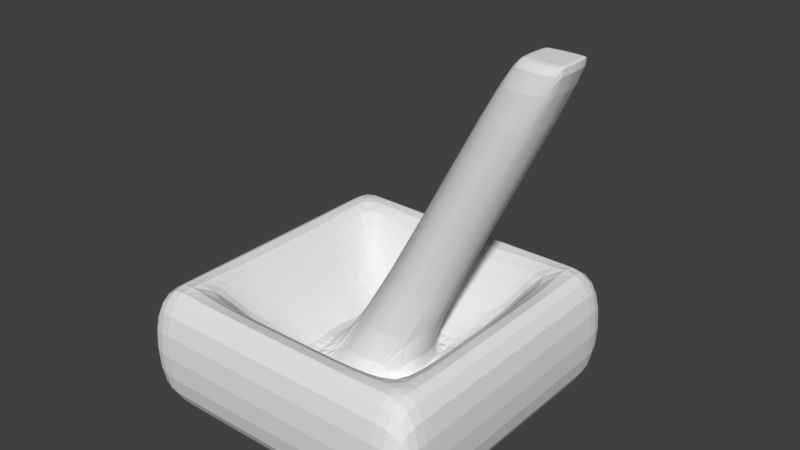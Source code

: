 # Source: switch.blend  (saved by Blender 2.79.0; exported with 4.5.12 LTS)
import bpy
from mathutils import Matrix  # noqa: F401  (used for matrix-valued properties, if any)

bpy.ops.wm.read_factory_settings(use_empty=True)
scene = bpy.context.scene
scene.name = 'Scene'

# ---- collections
col_collection_1 = bpy.data.collections.new('Collection 1'); scene.collection.children.link(col_collection_1)

# ---- materials (node trees are filled in below, after node groups)
mat_material = bpy.data.materials.new('Material')
mat_material.alpha_threshold = 0.0
mat_material.use_transparent_shadow = False
mat_material.roughness = 0.5
mat_material.line_color = (0.0, 0.0, 0.0, 1.0)

# ---- material node trees

# ---- world
world_world = bpy.data.worlds.new('World'); scene.world = world_world
world_world.color = (0.05088, 0.05088, 0.05088)
world_world.use_sun_shadow = False
world_world.sun_shadow_jitter_overblur = 0.0
world_world.cycles.sampling_method = 'MANUAL'

# ---- meshes
me_cube = bpy.data.meshes.new('Cube')
me_cube.from_pydata([(1.0, 1.0, -0.9428), (1.0, -1.0, -0.9428), (-1.0, -1.0, -0.9428), (-1.0, 1.0, -0.9428), (1.0, 1.0, -0.1366), (1.0, -1.0, -0.1366), (-1.0, -1.0, -0.1366), (-1.0, 1.0, -0.1366), (1.0, 0.7143, -0.9428), (1.0, 0.4286, -0.9428), (1.0, 0.1429, -0.9428), (1.0, -0.1429, -0.9428), (1.0, -0.4286, -0.9428), (1.0, -0.7143, -0.9428), (-1.0, -0.7143, -0.9428), (-1.0, -0.4286, -0.9428), (-1.0, -0.1429, -0.9428), (-1.0, 0.1429, -0.9428), (-1.0, 0.4286, -0.9428), (-1.0, 0.7143, -0.9428), (1.0, 0.7143, -0.1366), (1.0, 0.4286, -0.1366), (1.0, 0.1429, -0.1366), (1.0, -0.1429, -0.1366), (1.0, -0.4286, -0.1366), (1.0, -0.7143, -0.1366), (-1.0, -0.7143, -0.1366), (-1.0, -0.4286, -0.1366), (-1.0, -0.1429, -0.1366), (-1.0, 0.1429, -0.1366), (-1.0, 0.4286, -0.1366), (-1.0, 0.7143, -0.1366), (0.7143, 1.0, -0.9428), (0.4286, 1.0, -0.9428), (0.1429, 1.0, -0.9428), (-0.1429, 1.0, -0.9428), (-0.4286, 1.0, -0.9428), (-0.7143, 1.0, -0.9428), (0.7143, -1.0, -0.9428), (0.4286, -1.0, -0.9428), (0.1429, -1.0, -0.9428), (-0.1429, -1.0, -0.9428), (-0.4286, -1.0, -0.9428), (-0.7143, -1.0, -0.9428), (0.7143, 1.0, -0.1366), (0.4286, 1.0, -0.1366), (0.1429, 1.0, -0.1366), (-0.1429, 1.0, -0.1366), (-0.4286, 1.0, -0.1366), (-0.7143, 1.0, -0.1366), (0.7143, -1.0, -0.1366), (0.4286, -1.0, -0.1366), (0.1429, -1.0, -0.1366), (-0.1429, -1.0, -0.1366), (-0.4286, -1.0, -0.1366), (-0.7143, -1.0, -0.1366), (-0.7143, 0.7143, -0.1366), (-0.4286, 0.7143, -0.1366), (-0.1429, 0.7143, -0.1366), (0.1429, 0.7143, -0.1366), (0.4286, 0.7143, -0.1366), (0.7143, 0.7143, -0.1366), (-0.7143, 0.4286, -0.1366), (-0.4286, 0.4286, -0.6755), (-0.1429, 0.4286, -0.6755), (0.1429, 0.4286, -0.6755), (0.4286, 0.4286, -0.6755), (0.7143, 0.4286, -0.1366), (-0.7143, 0.1429, -0.1366), (-0.4286, 0.1429, -0.6755), (-0.1337, 0.1382, -0.6755), (0.1429, 0.1429, -0.6755), (0.4286, 0.1429, -0.6755), (0.7143, 0.1429, -0.1366), (-0.7143, -0.1429, -0.1366), (-0.4286, -0.1429, -0.6755), (-0.1429, -0.1429, -0.6755), (0.1566, -0.1429, -0.6755), (0.4286, -0.1429, -0.6755), (0.7143, -0.1429, -0.1366), (-0.7143, -0.4286, -0.1366), (-0.4286, -0.4286, -0.6755), (-0.1429, -0.4286, -0.6755), (0.1429, -0.4286, -0.6755), (0.4286, -0.4286, -0.6755), (0.7143, -0.4286, -0.1366), (-0.7143, -0.7143, -0.1366), (-0.4286, -0.7143, -0.1366), (-0.1429, -0.7143, -0.1366), (0.1429, -0.7143, -0.1366), (0.4286, -0.7143, -0.1366), (0.7143, -0.7143, -0.1366), (0.7143, 0.7143, -0.9428), (0.4286, 0.7143, -0.9428), (0.1429, 0.7143, -0.9428), (-0.1429, 0.7143, -0.9428), (-0.4286, 0.7143, -0.9428), (-0.7143, 0.7143, -0.9428), (0.7143, 0.4286, -0.9428), (0.4286, 0.4286, -0.9428), (0.1429, 0.4286, -0.9428), (-0.1429, 0.4286, -0.9428), (-0.4286, 0.4286, -0.9428), (-0.7143, 0.4286, -0.9428), (0.7143, 0.1429, -0.9428), (0.4286, 0.1429, -0.9428), (0.1429, 0.1429, -0.9428), (-0.1429, 0.1429, -0.9428), (-0.4286, 0.1429, -0.9428), (-0.7143, 0.1429, -0.9428), (0.7143, -0.1429, -0.9428), (0.4286, -0.1429, -0.9428), (0.1429, -0.1429, -0.9428), (-0.1429, -0.1429, -0.9428), (-0.4286, -0.1429, -0.9428), (-0.7143, -0.1429, -0.9428), (0.7143, -0.4286, -0.9428), (0.4286, -0.4286, -0.9428), (0.1429, -0.4286, -0.9428), (-0.1429, -0.4286, -0.9428), (-0.4286, -0.4286, -0.9428), (-0.7143, -0.4286, -0.9428), (0.7143, -0.7143, -0.9428), (0.4286, -0.7143, -0.9428), (0.1429, -0.7143, -0.9428), (-0.1429, -0.7143, -0.9428), (-0.4286, -0.7143, -0.9428), (-0.7143, -0.7143, -0.9428), (0.9577, 0.1382, 1.45), (1.234, 0.1429, 1.45), (0.9486, -0.1429, 1.45), (1.248, -0.1429, 1.45), (1.0, 0.08571, -0.9428), (1.0, 0.02857, -0.9428), (1.0, -0.02857, -0.9428), (1.0, -0.08571, -0.9428), (-1.0, -0.08571, -0.9428), (-1.0, -0.02857, -0.9428), (-1.0, 0.02857, -0.9428), (-1.0, 0.08571, -0.9428), (1.0, 0.08571, -0.1366), (1.0, 0.02857, -0.1366), (1.0, -0.02857, -0.1366), (1.0, -0.08571, -0.1366), (-1.0, -0.08571, -0.1366), (-1.0, -0.02857, -0.1366), (-1.0, 0.02857, -0.1366), (-1.0, 0.08571, -0.1366), (0.7143, -0.08571, -0.9428), (0.7143, -0.02857, -0.9428), (0.7143, 0.02857, -0.9428), (0.7143, 0.08571, -0.9428), (0.4286, -0.08571, -0.9428), (0.4286, -0.02857, -0.9428), (0.4286, 0.02857, -0.9428), (0.4286, 0.08571, -0.9428), (0.1429, -0.08571, -0.9428), (0.1429, -0.02857, -0.9428), (0.1429, 0.02857, -0.9428), (0.1429, 0.08571, -0.9428), (-0.1429, -0.08571, -0.9428), (-0.1429, -0.02857, -0.9428), (-0.1429, 0.02857, -0.9428), (-0.1429, 0.08571, -0.9428), (-0.4286, -0.08571, -0.9428), (-0.4286, -0.02857, -0.9428), (-0.4286, 0.02857, -0.9428), (-0.4286, 0.08571, -0.9428), (-0.7143, -0.08571, -0.9428), (-0.7143, -0.02857, -0.9428), (-0.7143, 0.02857, -0.9428), (-0.7143, 0.08571, -0.9428), (0.7143, 0.08571, -0.1366), (0.7143, 0.02857, -0.1366), (0.7143, -0.02857, -0.1366), (0.7143, -0.08571, -0.1366), (0.4286, 0.08571, -0.6755), (0.4286, 0.02857, -0.6755), (0.4286, -0.02857, -0.6755), (0.4286, -0.08571, -0.6755), (0.1843, 0.08571, -0.6755), (0.1944, 0.02857, -0.6755), (0.2042, -0.02857, -0.6755), (0.1891, -0.08571, -0.6755), (-0.1739, 0.08571, -0.6755), (-0.1929, 0.02857, -0.6755), (-0.194, -0.02857, -0.6755), (-0.1838, -0.08571, -0.6755), (-0.4286, 0.08571, -0.6755), (-0.4286, 0.02857, -0.6755), (-0.4286, -0.02857, -0.6755), (-0.4286, -0.08571, -0.6755), (-0.7143, 0.08571, -0.1366), (-0.7143, 0.02857, -0.1366), (-0.7143, -0.02857, -0.1366), (-0.7143, -0.08571, -0.1366), (1.276, 0.08571, 1.45), (1.286, 0.02857, 1.45), (1.296, -0.02857, 1.45), (1.281, -0.08571, 1.45), (0.9176, 0.08571, 1.45), (0.8985, 0.02857, 1.45), (0.8975, -0.02857, 1.45), (0.9077, -0.08571, 1.45), (0.09524, 1.0, -0.9428), (0.04762, 1.0, -0.9428), (1.49e-07, 1.0, -0.9428), (-0.04762, 1.0, -0.9428), (-0.09524, 1.0, -0.9428), (0.09524, -1.0, -0.9428), (0.04762, -1.0, -0.9428), (-4.843e-08, -1.0, -0.9428), (-0.04762, -1.0, -0.9428), (-0.09524, -1.0, -0.9428), (0.09524, 1.0, -0.1366), (0.04762, 1.0, -0.1366), (2.049e-07, 1.0, -0.1366), (-0.04762, 1.0, -0.1366), (-0.09524, 1.0, -0.1366), (0.09524, -1.0, -0.1366), (0.04762, -1.0, -0.1366), (-5.253e-07, -1.0, -0.1366), (-0.04762, -1.0, -0.1366), (-0.09524, -1.0, -0.1366), (-0.09524, 0.7143, -0.1366), (-0.04762, 0.7143, -0.1366), (2.421e-07, 0.7143, -0.1366), (0.04762, 0.7143, -0.1366), (0.09524, 0.7143, -0.1366), (-0.09524, 0.4286, -0.6755), (-0.04762, 0.4286, -0.6755), (1.527e-07, 0.4286, -0.6755), (0.04762, 0.4286, -0.6755), (0.09524, 0.4286, -0.6755), (-0.09524, 0.1641, -0.6755), (-0.04762, 0.1868, -0.6755), (-7.078e-08, 0.1944, -0.6755), (0.04762, 0.1896, -0.6755), (0.09524, 0.1758, -0.6755), (-0.09524, -0.1887, -0.6755), (-0.04762, -0.2078, -0.6755), (-1.9e-07, -0.216, -0.6755), (0.04762, -0.2145, -0.6755), (0.09524, -0.188, -0.6755), (-0.09524, -0.4286, -0.6755), (-0.04762, -0.4286, -0.6755), (-2.98e-07, -0.4286, -0.6755), (0.04762, -0.4286, -0.6755), (0.09524, -0.4286, -0.6755), (-0.09524, -0.7143, -0.1366), (-0.04762, -0.7143, -0.1366), (-3.39e-07, -0.7143, -0.1366), (0.04762, -0.7143, -0.1366), (0.09524, -0.7143, -0.1366), (0.09524, 0.7143, -0.9428), (0.04762, 0.7143, -0.9428), (1.304e-07, 0.7143, -0.9428), (-0.04762, 0.7143, -0.9428), (-0.09524, 0.7143, -0.9428), (0.09524, 0.4286, -0.9428), (0.04762, 0.4286, -0.9428), (1.006e-07, 0.4286, -0.9428), (-0.04762, 0.4286, -0.9428), (-0.09524, 0.4286, -0.9428), (0.09524, 0.1429, -0.9428), (0.04762, 0.1429, -0.9428), (8.941e-08, 0.1429, -0.9428), (-0.04762, 0.1429, -0.9428), (-0.09524, 0.1429, -0.9428), (0.09524, -0.1429, -0.9428), (0.04762, -0.1429, -0.9428), (5.96e-08, -0.1429, -0.9428), (-0.04762, -0.1429, -0.9428), (-0.09524, -0.1429, -0.9428), (0.09524, -0.4286, -0.9428), (0.04762, -0.4286, -0.9428), (2.98e-08, -0.4286, -0.9428), (-0.04762, -0.4286, -0.9428), (-0.09524, -0.4286, -0.9428), (0.09524, -0.7143, -0.9428), (0.04762, -0.7143, -0.9428), (0.0, -0.7143, -0.9428), (-0.04762, -0.7143, -0.9428), (-0.09524, -0.7143, -0.9428), (0.9962, 0.1641, 1.45), (1.044, 0.1868, 1.45), (1.091, 0.1944, 1.45), (1.139, 0.1896, 1.45), (1.187, 0.1758, 1.45), (0.9962, -0.1887, 1.45), (1.044, -0.2078, 1.45), (1.091, -0.216, 1.45), (1.139, -0.2145, 1.45), (1.187, -0.188, 1.45), (0.9962, 0.08571, 1.45), (1.044, 0.08571, 1.45), (1.091, 0.08571, 1.45), (1.139, 0.08571, 1.45), (1.187, 0.08571, 1.45), (0.9962, 0.02857, 1.45), (1.044, 0.02857, 1.45), (1.091, 0.02857, 1.45), (1.139, 0.02857, 1.45), (1.187, 0.02857, 1.45), (0.9962, -0.02857, 1.45), (1.044, -0.02857, 1.45), (1.091, -0.02857, 1.45), (1.139, -0.02857, 1.45), (1.187, -0.02857, 1.45), (0.9962, -0.08571, 1.45), (1.044, -0.08571, 1.45), (1.091, -0.08571, 1.45), (1.139, -0.08571, 1.45), (1.187, -0.08571, 1.45), (0.09524, 0.08571, -0.9428), (0.04762, 0.08571, -0.9428), (8.941e-08, 0.08571, -0.9428), (-0.04762, 0.08571, -0.9428), (-0.09524, 0.08571, -0.9428), (0.09524, 0.02857, -0.9428), (0.04762, 0.02857, -0.9428), (7.451e-08, 0.02857, -0.9428), (-0.04762, 0.02857, -0.9428), (-0.09524, 0.02857, -0.9428), (0.09524, -0.02857, -0.9428), (0.04762, -0.02857, -0.9428), (5.96e-08, -0.02857, -0.9428), (-0.04762, -0.02857, -0.9428), (-0.09524, -0.02857, -0.9428), (0.09524, -0.08571, -0.9428), (0.04762, -0.08571, -0.9428), (5.96e-08, -0.08571, -0.9428), (-0.04762, -0.08571, -0.9428), (-0.09524, -0.08571, -0.9428)], [], [(127, 43, 2, 14), (86, 26, 6, 55), (13, 25, 5, 1), (43, 55, 6, 2), (19, 31, 7, 3), (49, 37, 3, 7), (2, 6, 26, 14), (14, 26, 27, 15), (15, 27, 28, 16), (139, 147, 29, 17), (17, 29, 30, 18), (18, 30, 31, 19), (0, 4, 20, 8), (8, 20, 21, 9), (9, 21, 22, 10), (135, 143, 23, 11), (11, 23, 24, 12), (12, 24, 25, 13), (49, 7, 31, 56), (56, 31, 30, 62), (62, 30, 29, 68), (195, 144, 28, 74), (74, 28, 27, 80), (80, 27, 26, 86), (37, 97, 19, 3), (97, 103, 18, 19), (103, 109, 17, 18), (168, 115, 16, 136), (115, 121, 15, 16), (121, 127, 14, 15), (12, 13, 122, 116), (116, 122, 123, 117), (117, 123, 124, 118), (278, 283, 125, 119), (119, 125, 126, 120), (120, 126, 127, 121), (11, 12, 116, 110), (110, 116, 117, 111), (111, 117, 118, 112), (273, 278, 119, 113), (113, 119, 120, 114), (114, 120, 121, 115), (135, 11, 110, 148), (148, 110, 111, 152), (152, 111, 112, 156), (333, 273, 113, 160), (160, 113, 114, 164), (164, 114, 115, 168), (9, 10, 104, 98), (98, 104, 105, 99), (99, 105, 106, 100), (263, 268, 107, 101), (101, 107, 108, 102), (102, 108, 109, 103), (8, 9, 98, 92), (92, 98, 99, 93), (93, 99, 100, 94), (258, 263, 101, 95), (95, 101, 102, 96), (96, 102, 103, 97), (0, 8, 92, 32), (32, 92, 93, 33), (33, 93, 94, 34), (208, 258, 95, 35), (35, 95, 96, 36), (36, 96, 97, 37), (24, 85, 91, 25), (85, 84, 91), (84, 83, 89, 90), (244, 82, 88, 249), (82, 81, 87, 88), (87, 81, 86), (23, 79, 85, 24), (79, 78, 84, 85), (78, 77, 83, 84), (239, 76, 82, 244), (76, 75, 81, 82), (75, 74, 80, 81), (143, 175, 79, 23), (175, 179, 78, 79), (179, 183, 77, 78), (234, 70, 128, 284), (187, 191, 75, 76), (191, 195, 74, 75), (21, 67, 73, 22), (67, 66, 72, 73), (66, 65, 71, 72), (229, 64, 70, 234), (64, 63, 69, 70), (63, 62, 68, 69), (20, 61, 67, 21), (60, 59, 65, 66), (224, 58, 64, 229), (58, 57, 63, 64), (62, 63, 56), (4, 44, 61, 20), (44, 45, 60, 61), (45, 46, 59, 60), (218, 47, 58, 224), (47, 48, 57, 58), (48, 49, 56, 57), (4, 0, 32, 44), (44, 32, 33, 45), (45, 33, 34, 46), (218, 208, 35, 47), (47, 35, 36, 48), (48, 36, 37, 49), (1, 5, 50, 38), (38, 50, 51, 39), (39, 51, 52, 40), (213, 223, 53, 41), (41, 53, 54, 42), (42, 54, 55, 43), (25, 91, 50, 5), (91, 90, 51, 50), (90, 89, 52, 51), (249, 88, 53, 223), (88, 87, 54, 53), (87, 86, 55, 54), (13, 1, 38, 122), (122, 38, 39, 123), (123, 39, 40, 124), (283, 213, 41, 125), (125, 41, 42, 126), (126, 42, 43, 127), (309, 203, 130, 289), (187, 76, 130, 203), (180, 71, 129, 196), (243, 77, 131, 293), (77, 183, 199, 131), (183, 182, 198, 199), (182, 181, 197, 198), (181, 180, 196, 197), (70, 184, 200, 128), (184, 185, 201, 200), (185, 186, 202, 201), (186, 187, 203, 202), (284, 128, 200, 294), (294, 200, 201, 299), (299, 201, 202, 304), (304, 202, 203, 309), (69, 68, 192, 188), (188, 192, 193, 189), (189, 193, 194, 190), (190, 194, 195, 191), (70, 69, 188, 184), (184, 188, 189, 185), (185, 189, 190, 186), (186, 190, 191, 187), (72, 71, 180, 176), (176, 180, 181, 177), (177, 181, 182, 178), (178, 182, 183, 179), (73, 72, 176, 172), (172, 176, 177, 173), (173, 177, 178, 174), (174, 178, 179, 175), (22, 73, 172, 140), (140, 172, 173, 141), (141, 173, 174, 142), (142, 174, 175, 143), (108, 167, 171, 109), (167, 166, 170, 171), (166, 165, 169, 170), (165, 164, 168, 169), (107, 163, 167, 108), (163, 162, 166, 167), (162, 161, 165, 166), (161, 160, 164, 165), (268, 318, 163, 107), (318, 323, 162, 163), (323, 328, 161, 162), (328, 333, 160, 161), (105, 155, 159, 106), (155, 154, 158, 159), (154, 153, 157, 158), (153, 152, 156, 157), (104, 151, 155, 105), (151, 150, 154, 155), (150, 149, 153, 154), (149, 148, 152, 153), (10, 132, 151, 104), (132, 133, 150, 151), (133, 134, 149, 150), (134, 135, 148, 149), (109, 171, 139, 17), (171, 170, 138, 139), (170, 169, 137, 138), (169, 168, 136, 137), (68, 29, 147, 192), (192, 147, 146, 193), (193, 146, 145, 194), (194, 145, 144, 195), (10, 22, 140, 132), (132, 140, 141, 133), (133, 141, 142, 134), (134, 142, 143, 135), (16, 28, 144, 136), (136, 144, 145, 137), (137, 145, 146, 138), (138, 146, 147, 139), (157, 156, 329, 324), (324, 329, 330, 325), (325, 330, 331, 326), (326, 331, 332, 327), (327, 332, 333, 328), (158, 157, 324, 319), (319, 324, 325, 320), (320, 325, 326, 321), (321, 326, 327, 322), (322, 327, 328, 323), (159, 158, 319, 314), (314, 319, 320, 315), (315, 320, 321, 316), (316, 321, 322, 317), (317, 322, 323, 318), (106, 159, 314, 264), (264, 314, 315, 265), (265, 315, 316, 266), (266, 316, 317, 267), (267, 317, 318, 268), (198, 308, 313, 199), (308, 307, 312, 313), (307, 306, 311, 312), (306, 305, 310, 311), (305, 304, 309, 310), (197, 303, 308, 198), (303, 302, 307, 308), (302, 301, 306, 307), (301, 300, 305, 306), (300, 299, 304, 305), (196, 298, 303, 197), (298, 297, 302, 303), (297, 296, 301, 302), (296, 295, 300, 301), (295, 294, 299, 300), (129, 288, 298, 196), (288, 287, 297, 298), (287, 286, 296, 297), (286, 285, 295, 296), (285, 284, 294, 295), (76, 239, 289, 130), (239, 240, 290, 289), (240, 241, 291, 290), (241, 242, 292, 291), (242, 243, 293, 292), (199, 313, 293, 131), (313, 312, 292, 293), (312, 311, 291, 292), (311, 310, 290, 291), (310, 309, 289, 290), (124, 40, 209, 279), (279, 209, 210, 280), (280, 210, 211, 281), (281, 211, 212, 282), (282, 212, 213, 283), (89, 253, 219, 52), (253, 252, 220, 219), (252, 251, 221, 220), (251, 250, 222, 221), (250, 249, 223, 222), (40, 52, 219, 209), (209, 219, 220, 210), (210, 220, 221, 211), (211, 221, 222, 212), (212, 222, 223, 213), (46, 34, 204, 214), (214, 204, 205, 215), (215, 205, 206, 216), (216, 206, 207, 217), (217, 207, 208, 218), (46, 214, 228, 59), (214, 215, 227, 228), (215, 216, 226, 227), (216, 217, 225, 226), (217, 218, 224, 225), (59, 228, 233, 65), (228, 227, 232, 233), (227, 226, 231, 232), (226, 225, 230, 231), (225, 224, 229, 230), (65, 233, 238, 71), (233, 232, 237, 238), (232, 231, 236, 237), (231, 230, 235, 236), (230, 229, 234, 235), (71, 238, 288, 129), (238, 237, 287, 288), (237, 236, 286, 287), (236, 235, 285, 286), (235, 234, 284, 285), (77, 243, 248, 83), (243, 242, 247, 248), (242, 241, 246, 247), (241, 240, 245, 246), (240, 239, 244, 245), (83, 248, 253, 89), (248, 247, 252, 253), (247, 246, 251, 252), (246, 245, 250, 251), (245, 244, 249, 250), (34, 94, 254, 204), (204, 254, 255, 205), (205, 255, 256, 206), (206, 256, 257, 207), (207, 257, 258, 208), (94, 100, 259, 254), (254, 259, 260, 255), (255, 260, 261, 256), (256, 261, 262, 257), (257, 262, 263, 258), (100, 106, 264, 259), (259, 264, 265, 260), (260, 265, 266, 261), (261, 266, 267, 262), (262, 267, 268, 263), (156, 112, 269, 329), (329, 269, 270, 330), (330, 270, 271, 331), (331, 271, 272, 332), (332, 272, 273, 333), (112, 118, 274, 269), (269, 274, 275, 270), (270, 275, 276, 271), (271, 276, 277, 272), (272, 277, 278, 273), (118, 124, 279, 274), (274, 279, 280, 275), (275, 280, 281, 276), (276, 281, 282, 277), (277, 282, 283, 278), (81, 80, 86), (56, 63, 57), (90, 91, 84), (61, 60, 66), (66, 67, 61)])
me_cube.materials.append(mat_material)
me_cube.use_remesh_preserve_volume = False
me_cube.use_remesh_preserve_attributes = False
me_cube.use_mirror_vertex_groups = False
me_cube.update()

# ---- objects
ob_cube = bpy.data.objects.new('Cube', me_cube)

# ---- transforms, parenting, visibility, modifiers, constraints
ob_cube.location = (0.0, 0.0, 1.292)
ob_cube.lock_rotations_4d = False
ob_cube.empty_display_type = 'ARROWS'
ob_cube.lineart.crease_threshold = 0.0
_m = ob_cube.modifiers.new('Subsurf', 'SUBSURF')
_m.uv_smooth = 'PRESERVE_CORNERS'
_m.quality = 2
_m.levels = 0
_m.show_only_control_edges = False

# ---- collection membership
col_collection_1.objects.link(ob_cube)

# ---- scene / render settings (as saved in the file)
scene.frame_start = 1; scene.frame_end = 250; scene.frame_set(1)
scene.render.engine = 'BLENDER_EEVEE_NEXT'
scene.render.resolution_percentage = 50
scene.render.dither_intensity = 0.0
scene.cycles.use_denoising = False
scene.cycles.samples = 128
scene.cycles.sampling_pattern = 'TABULATED_SOBOL'
scene.cycles.use_adaptive_sampling = False
scene.cycles.use_light_tree = False
scene.cycles.blur_glossy = 0.0
scene.cycles.sample_clamp_indirect = 0.0
scene.view_settings.view_transform = 'Standard'
bpy.context.view_layer.update()

# ---- added for rendering (the .blend has no active camera and no usable light): camera, sun
cam_auto = bpy.data.cameras.new('AutoCamera')
cam_auto.lens = 50.0
cam_auto.sensor_width = 36.0
cam_auto.clip_end = 1000.0
ob_auto_camera = bpy.data.objects.new('AutoCamera', cam_auto)
scene.collection.objects.link(ob_auto_camera)
ob_auto_camera.location = (3.7309, -4.29967, 4.41191)
ob_auto_camera.rotation_euler = (1.09748, -7.21219e-08, 0.694738)
scene.camera = ob_auto_camera
light_auto_sun = bpy.data.lights.new('AutoSun', 'SUN')
light_auto_sun.energy = 3.0
light_auto_sun.angle = 0.0523599
ob_auto_sun = bpy.data.objects.new('AutoSun', light_auto_sun)
scene.collection.objects.link(ob_auto_sun)
ob_auto_sun.rotation_euler = (0.872665, 0.174533, 0.523599)
bpy.context.view_layer.update()
